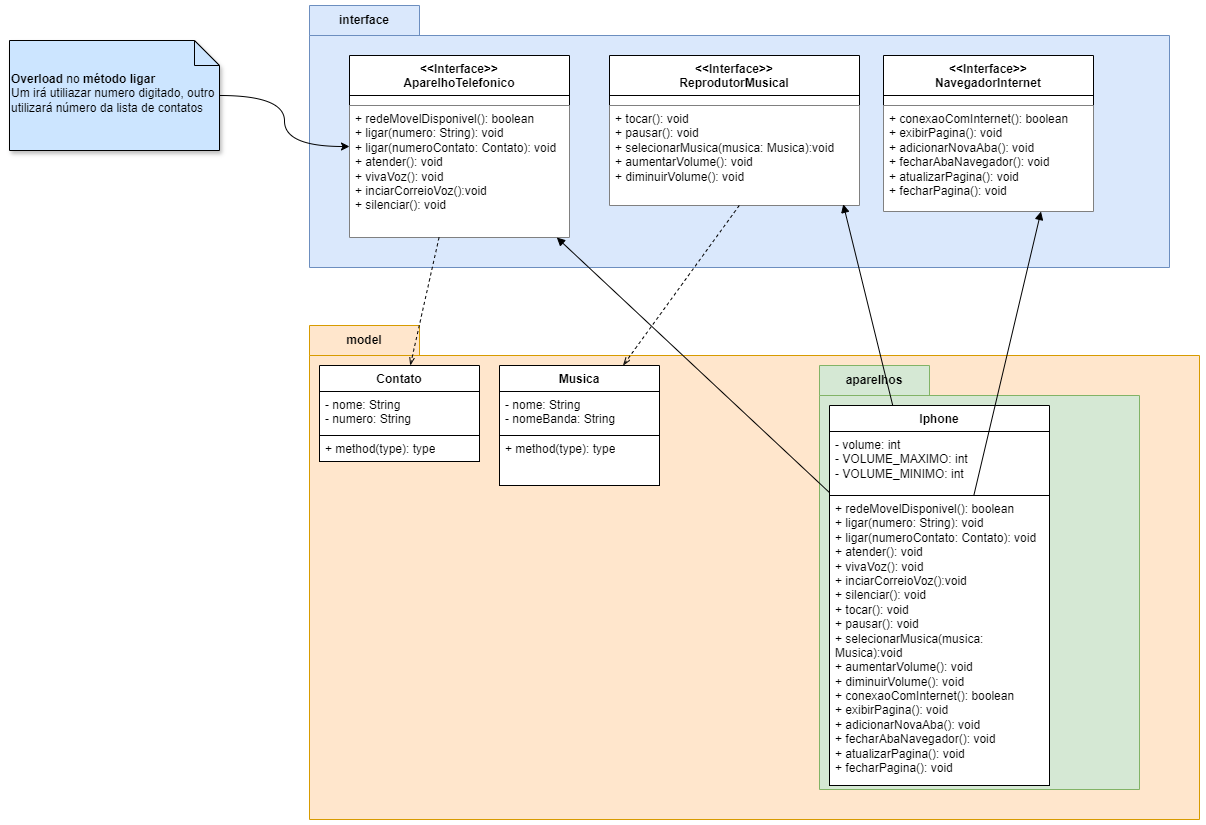

The diagram above was exported from draw.io. Its source (the exported page's mxGraphModel, read from the mxfile embedded in the PNG):
<mxGraphModel dx="1560" dy="1531" grid="1" gridSize="10" guides="1" tooltips="1" connect="1" arrows="1" fold="1" page="1" pageScale="1" pageWidth="827" pageHeight="1169" background="#ffffff" math="0" shadow="0">
  <root>
    <mxCell id="WIyWlLk6GJQsqaUBKTNV-0" />
    <mxCell id="WIyWlLk6GJQsqaUBKTNV-1" parent="WIyWlLk6GJQsqaUBKTNV-0" />
    <mxCell id="A-yT44rERhbXeqT8c0Zz-9" value="interface" style="shape=folder;fontStyle=1;tabWidth=110;tabHeight=30;tabPosition=left;html=1;boundedLbl=1;labelInHeader=1;container=1;collapsible=0;recursiveResize=0;whiteSpace=wrap;fillColor=#dae8fc;strokeColor=#6c8ebf;" vertex="1" parent="WIyWlLk6GJQsqaUBKTNV-1">
      <mxGeometry x="-160" y="-100" width="860" height="262" as="geometry" />
    </mxCell>
    <mxCell id="20fMWFTJ9Dwg5dPdXe6K-10" value="&lt;div&gt;&amp;lt;&amp;lt;Interface&amp;gt;&amp;gt;&lt;/div&gt;&lt;div&gt;AparelhoTelefonico&lt;/div&gt;" style="swimlane;fontStyle=1;align=center;verticalAlign=top;childLayout=stackLayout;horizontal=1;startSize=40;horizontalStack=0;resizeParent=1;resizeParentMax=0;resizeLast=0;collapsible=1;marginBottom=0;whiteSpace=wrap;html=1;" parent="A-yT44rERhbXeqT8c0Zz-9" vertex="1">
      <mxGeometry x="40" y="50" width="220" height="182" as="geometry" />
    </mxCell>
    <mxCell id="A-yT44rERhbXeqT8c0Zz-19" value="&lt;div&gt;&lt;div&gt;&lt;br&gt;&lt;/div&gt;&lt;/div&gt;" style="text;align=left;verticalAlign=top;spacingLeft=4;spacingRight=4;overflow=hidden;rotatable=0;points=[[0,0.5],[1,0.5]];portConstraint=eastwest;whiteSpace=wrap;html=1;fillColor=default;strokeColor=default;" vertex="1" parent="20fMWFTJ9Dwg5dPdXe6K-10">
      <mxGeometry y="40" width="220" height="10" as="geometry" />
    </mxCell>
    <mxCell id="A-yT44rERhbXeqT8c0Zz-18" value="&lt;div&gt;&lt;div&gt;+ redeMovelDisponivel(): boolean&lt;/div&gt;+ ligar(numero: String): void&lt;/div&gt;&lt;div&gt;+ ligar(numeroContato: Contato): void&lt;br&gt;&lt;div&gt;+ atender(): void&lt;/div&gt;&lt;div&gt;+ vivaVoz(): void&lt;/div&gt;&lt;div&gt;+ inciarCorreioVoz():void&lt;/div&gt;&lt;div&gt;+ silenciar(): void&lt;/div&gt;&lt;div&gt;&lt;br&gt;&lt;/div&gt;&lt;/div&gt;" style="text;align=left;verticalAlign=top;spacingLeft=4;spacingRight=4;overflow=hidden;rotatable=0;points=[[0,0.5],[1,0.5]];portConstraint=eastwest;whiteSpace=wrap;html=1;fillColor=default;" vertex="1" parent="20fMWFTJ9Dwg5dPdXe6K-10">
      <mxGeometry y="50" width="220" height="132" as="geometry" />
    </mxCell>
    <mxCell id="20fMWFTJ9Dwg5dPdXe6K-6" value="&lt;div&gt;&amp;lt;&amp;lt;Interface&amp;gt;&amp;gt;&lt;br&gt;&lt;/div&gt;ReprodutorMusical&lt;div&gt;&lt;br&gt;&lt;/div&gt;" style="swimlane;fontStyle=1;align=center;verticalAlign=top;childLayout=stackLayout;horizontal=1;startSize=40;horizontalStack=0;resizeParent=1;resizeParentMax=0;resizeLast=0;collapsible=1;marginBottom=0;whiteSpace=wrap;html=1;" parent="A-yT44rERhbXeqT8c0Zz-9" vertex="1">
      <mxGeometry x="300" y="50" width="250" height="150" as="geometry">
        <mxRectangle x="250" y="150" width="140" height="60" as="alternateBounds" />
      </mxGeometry>
    </mxCell>
    <mxCell id="A-yT44rERhbXeqT8c0Zz-20" value="&lt;div&gt;&lt;div&gt;&lt;br&gt;&lt;/div&gt;&lt;/div&gt;" style="text;align=left;verticalAlign=top;spacingLeft=4;spacingRight=4;overflow=hidden;rotatable=0;points=[[0,0.5],[1,0.5]];portConstraint=eastwest;whiteSpace=wrap;html=1;fillColor=default;strokeColor=default;" vertex="1" parent="20fMWFTJ9Dwg5dPdXe6K-6">
      <mxGeometry y="40" width="250" height="10" as="geometry" />
    </mxCell>
    <mxCell id="20fMWFTJ9Dwg5dPdXe6K-9" value="+ tocar(): void&lt;div&gt;+ pausar(): void&lt;/div&gt;&lt;div&gt;+ selecionarMusica(musica: Musica):void&lt;/div&gt;&lt;div&gt;+ aumentarVolume(): void&lt;/div&gt;&lt;div&gt;+ diminuirVolume(): void&lt;/div&gt;" style="text;strokeColor=none;fillColor=default;align=left;verticalAlign=top;spacingLeft=4;spacingRight=4;overflow=hidden;rotatable=0;points=[[0,0.5],[1,0.5]];portConstraint=eastwest;whiteSpace=wrap;html=1;" parent="20fMWFTJ9Dwg5dPdXe6K-6" vertex="1">
      <mxGeometry y="50" width="250" height="100" as="geometry" />
    </mxCell>
    <mxCell id="20fMWFTJ9Dwg5dPdXe6K-14" value="&lt;div&gt;&amp;lt;&amp;lt;Interface&amp;gt;&amp;gt;&lt;br&gt;NavegadorInternet&lt;/div&gt;" style="swimlane;fontStyle=1;align=center;verticalAlign=top;childLayout=stackLayout;horizontal=1;startSize=40;horizontalStack=0;resizeParent=1;resizeParentMax=0;resizeLast=0;collapsible=1;marginBottom=0;whiteSpace=wrap;html=1;" parent="A-yT44rERhbXeqT8c0Zz-9" vertex="1">
      <mxGeometry x="574" y="50" width="210" height="156" as="geometry" />
    </mxCell>
    <mxCell id="A-yT44rERhbXeqT8c0Zz-21" value="&lt;div&gt;&lt;div&gt;&lt;br&gt;&lt;/div&gt;&lt;/div&gt;" style="text;align=left;verticalAlign=top;spacingLeft=4;spacingRight=4;overflow=hidden;rotatable=0;points=[[0,0.5],[1,0.5]];portConstraint=eastwest;whiteSpace=wrap;html=1;fillColor=default;strokeColor=default;" vertex="1" parent="20fMWFTJ9Dwg5dPdXe6K-14">
      <mxGeometry y="40" width="210" height="10" as="geometry" />
    </mxCell>
    <mxCell id="20fMWFTJ9Dwg5dPdXe6K-17" value="+ conexaoComInternet(): boolean&lt;div&gt;+ exibirPagina(): void&lt;/div&gt;&lt;div&gt;+ adicionarNovaAba(): void&lt;/div&gt;&lt;div&gt;+ fecharAbaNavegador(): void&lt;/div&gt;&lt;div&gt;+ atualizarPagina(): void&lt;/div&gt;&lt;div&gt;+ fecharPagina(): void&lt;/div&gt;" style="text;strokeColor=none;fillColor=default;align=left;verticalAlign=top;spacingLeft=4;spacingRight=4;overflow=hidden;rotatable=0;points=[[0,0.5],[1,0.5]];portConstraint=eastwest;whiteSpace=wrap;html=1;" parent="20fMWFTJ9Dwg5dPdXe6K-14" vertex="1">
      <mxGeometry y="50" width="210" height="106" as="geometry" />
    </mxCell>
    <mxCell id="A-yT44rERhbXeqT8c0Zz-5" value="model" style="shape=folder;fontStyle=1;tabWidth=110;tabHeight=30;tabPosition=left;html=1;boundedLbl=1;labelInHeader=1;container=1;collapsible=0;recursiveResize=0;whiteSpace=wrap;fillColor=#ffe6cc;strokeColor=#d79b00;" vertex="1" parent="WIyWlLk6GJQsqaUBKTNV-1">
      <mxGeometry x="-160" y="220" width="890" height="494" as="geometry" />
    </mxCell>
    <mxCell id="20fMWFTJ9Dwg5dPdXe6K-27" value="Contato" style="swimlane;fontStyle=1;align=center;verticalAlign=top;childLayout=stackLayout;horizontal=1;startSize=26;horizontalStack=0;resizeParent=1;resizeParentMax=0;resizeLast=0;collapsible=1;marginBottom=0;whiteSpace=wrap;html=1;" parent="A-yT44rERhbXeqT8c0Zz-5" vertex="1">
      <mxGeometry x="10" y="40" width="160" height="96" as="geometry" />
    </mxCell>
    <mxCell id="20fMWFTJ9Dwg5dPdXe6K-28" value="- nome: String&lt;br&gt;- numero: String" style="text;align=left;verticalAlign=top;spacingLeft=4;spacingRight=4;overflow=hidden;rotatable=0;points=[[0,0.5],[1,0.5]];portConstraint=eastwest;whiteSpace=wrap;html=1;fillColor=default;strokeColor=default;" parent="20fMWFTJ9Dwg5dPdXe6K-27" vertex="1">
      <mxGeometry y="26" width="160" height="44" as="geometry" />
    </mxCell>
    <mxCell id="20fMWFTJ9Dwg5dPdXe6K-30" value="+ method(type): type" style="text;strokeColor=default;fillColor=default;align=left;verticalAlign=top;spacingLeft=4;spacingRight=4;overflow=hidden;rotatable=0;points=[[0,0.5],[1,0.5]];portConstraint=eastwest;whiteSpace=wrap;html=1;" parent="20fMWFTJ9Dwg5dPdXe6K-27" vertex="1">
      <mxGeometry y="70" width="160" height="26" as="geometry" />
    </mxCell>
    <mxCell id="20fMWFTJ9Dwg5dPdXe6K-18" value="Musica" style="swimlane;fontStyle=1;align=center;verticalAlign=top;childLayout=stackLayout;horizontal=1;startSize=26;horizontalStack=0;resizeParent=1;resizeParentMax=0;resizeLast=0;collapsible=1;marginBottom=0;whiteSpace=wrap;html=1;" parent="A-yT44rERhbXeqT8c0Zz-5" vertex="1">
      <mxGeometry x="190" y="40" width="160" height="120" as="geometry" />
    </mxCell>
    <mxCell id="20fMWFTJ9Dwg5dPdXe6K-19" value="- nome: String&lt;div&gt;- nomeBanda: String&lt;br&gt;&lt;div&gt;&lt;br&gt;&lt;/div&gt;&lt;/div&gt;" style="text;strokeColor=default;fillColor=default;align=left;verticalAlign=top;spacingLeft=4;spacingRight=4;overflow=hidden;rotatable=0;points=[[0,0.5],[1,0.5]];portConstraint=eastwest;whiteSpace=wrap;html=1;" parent="20fMWFTJ9Dwg5dPdXe6K-18" vertex="1">
      <mxGeometry y="26" width="160" height="44" as="geometry" />
    </mxCell>
    <mxCell id="20fMWFTJ9Dwg5dPdXe6K-21" value="+ method(type): type" style="text;strokeColor=default;fillColor=default;align=left;verticalAlign=top;spacingLeft=4;spacingRight=4;overflow=hidden;rotatable=0;points=[[0,0.5],[1,0.5]];portConstraint=eastwest;whiteSpace=wrap;html=1;" parent="20fMWFTJ9Dwg5dPdXe6K-18" vertex="1">
      <mxGeometry y="70" width="160" height="50" as="geometry" />
    </mxCell>
    <mxCell id="A-yT44rERhbXeqT8c0Zz-22" value="aparelhos" style="shape=folder;fontStyle=1;tabWidth=110;tabHeight=30;tabPosition=left;html=1;boundedLbl=1;labelInHeader=1;container=1;collapsible=0;recursiveResize=0;whiteSpace=wrap;fillColor=#d5e8d4;strokeColor=#82b366;" vertex="1" parent="A-yT44rERhbXeqT8c0Zz-5">
      <mxGeometry x="510" y="40" width="320" height="424" as="geometry" />
    </mxCell>
    <mxCell id="20fMWFTJ9Dwg5dPdXe6K-1" value="Iphone" style="swimlane;fontStyle=1;align=center;verticalAlign=top;childLayout=stackLayout;horizontal=1;startSize=26;horizontalStack=0;resizeParent=1;resizeParentMax=0;resizeLast=0;collapsible=1;marginBottom=0;whiteSpace=wrap;html=1;" parent="A-yT44rERhbXeqT8c0Zz-22" vertex="1">
      <mxGeometry x="10" y="40" width="220" height="380" as="geometry" />
    </mxCell>
    <mxCell id="20fMWFTJ9Dwg5dPdXe6K-39" value="&lt;div&gt;&lt;div&gt;- volume: int&lt;/div&gt;&lt;/div&gt;&lt;div&gt;- VOLUME_MAXIMO: int&lt;/div&gt;&lt;div&gt;- VOLUME_MINIMO: int&lt;/div&gt;" style="text;strokeColor=default;fillColor=default;align=left;verticalAlign=top;spacingLeft=4;spacingRight=4;overflow=hidden;rotatable=0;points=[[0,0.5],[1,0.5]];portConstraint=eastwest;whiteSpace=wrap;html=1;" parent="20fMWFTJ9Dwg5dPdXe6K-1" vertex="1">
      <mxGeometry y="26" width="220" height="64" as="geometry" />
    </mxCell>
    <mxCell id="20fMWFTJ9Dwg5dPdXe6K-4" value="&lt;div&gt;&lt;div&gt;&lt;div&gt;&lt;div&gt;+ redeMovelDisponivel(): boolean&lt;/div&gt;+ ligar(numero: String): void&lt;/div&gt;&lt;div&gt;+ ligar(numeroContato: Contato): void&lt;br&gt;&lt;div&gt;+ atender(): void&lt;/div&gt;&lt;div&gt;+ vivaVoz(): void&lt;/div&gt;&lt;div&gt;+ inciarCorreioVoz():void&lt;/div&gt;&lt;div&gt;+ silenciar(): void&lt;/div&gt;&lt;div&gt;+ tocar(): void&lt;div&gt;+ pausar(): void&lt;/div&gt;&lt;div&gt;+ selecionarMusica(musica: Musica):void&lt;/div&gt;&lt;div&gt;+ aumentarVolume(): void&lt;/div&gt;&lt;div&gt;+ diminuirVolume(): void&lt;/div&gt;&lt;/div&gt;&lt;/div&gt;&lt;/div&gt;&lt;/div&gt;&lt;div&gt;+ conexaoComInternet(): boolean&lt;div&gt;+ exibirPagina(): void&lt;/div&gt;&lt;div&gt;+ adicionarNovaAba(): void&lt;/div&gt;&lt;div&gt;+ fecharAbaNavegador(): void&lt;/div&gt;&lt;div&gt;+ atualizarPagina(): void&lt;/div&gt;&lt;div&gt;+ fecharPagina(): void&lt;/div&gt;&lt;/div&gt;" style="text;strokeColor=default;fillColor=default;align=left;verticalAlign=top;spacingLeft=4;spacingRight=4;overflow=hidden;rotatable=0;points=[[0,0.5],[1,0.5]];portConstraint=eastwest;whiteSpace=wrap;html=1;" parent="20fMWFTJ9Dwg5dPdXe6K-1" vertex="1">
      <mxGeometry y="90" width="220" height="290" as="geometry" />
    </mxCell>
    <mxCell id="20fMWFTJ9Dwg5dPdXe6K-33" style="rounded=0;orthogonalLoop=1;jettySize=auto;html=1;endArrow=block;endFill=1;" parent="WIyWlLk6GJQsqaUBKTNV-1" source="20fMWFTJ9Dwg5dPdXe6K-1" target="20fMWFTJ9Dwg5dPdXe6K-10" edge="1">
      <mxGeometry relative="1" as="geometry" />
    </mxCell>
    <mxCell id="20fMWFTJ9Dwg5dPdXe6K-34" style="rounded=0;orthogonalLoop=1;jettySize=auto;html=1;endArrow=block;endFill=1;entryX=0.935;entryY=0.988;entryDx=0;entryDy=0;entryPerimeter=0;" parent="WIyWlLk6GJQsqaUBKTNV-1" source="20fMWFTJ9Dwg5dPdXe6K-1" target="20fMWFTJ9Dwg5dPdXe6K-9" edge="1">
      <mxGeometry relative="1" as="geometry" />
    </mxCell>
    <mxCell id="20fMWFTJ9Dwg5dPdXe6K-31" style="rounded=0;orthogonalLoop=1;jettySize=auto;html=1;endArrow=openThin;endFill=0;dashed=1;" parent="WIyWlLk6GJQsqaUBKTNV-1" source="20fMWFTJ9Dwg5dPdXe6K-10" target="20fMWFTJ9Dwg5dPdXe6K-27" edge="1">
      <mxGeometry relative="1" as="geometry" />
    </mxCell>
    <mxCell id="20fMWFTJ9Dwg5dPdXe6K-26" style="edgeStyle=orthogonalEdgeStyle;rounded=0;orthogonalLoop=1;jettySize=auto;html=1;curved=1;" parent="WIyWlLk6GJQsqaUBKTNV-1" source="20fMWFTJ9Dwg5dPdXe6K-25" target="20fMWFTJ9Dwg5dPdXe6K-10" edge="1">
      <mxGeometry relative="1" as="geometry" />
    </mxCell>
    <mxCell id="20fMWFTJ9Dwg5dPdXe6K-25" value="&lt;b&gt;Overload&lt;/b&gt; no &lt;b&gt;método ligar&lt;/b&gt;&lt;div&gt;Um irá utiliazar numero digitado, outro utilizará número da lista de contatos&lt;/div&gt;" style="shape=note2;boundedLbl=1;whiteSpace=wrap;html=1;size=25;verticalAlign=top;align=left;fillColor=#CCE5FF;shadow=1;" parent="WIyWlLk6GJQsqaUBKTNV-1" vertex="1">
      <mxGeometry x="-460" y="-65" width="210" height="110" as="geometry" />
    </mxCell>
    <mxCell id="20fMWFTJ9Dwg5dPdXe6K-32" style="rounded=0;orthogonalLoop=1;jettySize=auto;html=1;endArrow=openThin;endFill=0;dashed=1;exitX=0.519;exitY=1;exitDx=0;exitDy=0;exitPerimeter=0;" parent="WIyWlLk6GJQsqaUBKTNV-1" source="20fMWFTJ9Dwg5dPdXe6K-9" target="20fMWFTJ9Dwg5dPdXe6K-18" edge="1">
      <mxGeometry relative="1" as="geometry">
        <mxPoint x="52" y="340" as="sourcePoint" />
        <mxPoint x="42" y="410" as="targetPoint" />
      </mxGeometry>
    </mxCell>
    <mxCell id="20fMWFTJ9Dwg5dPdXe6K-40" style="rounded=0;orthogonalLoop=1;jettySize=auto;html=1;entryX=0.75;entryY=1;entryDx=0;entryDy=0;endArrow=block;endFill=1;" parent="WIyWlLk6GJQsqaUBKTNV-1" source="20fMWFTJ9Dwg5dPdXe6K-4" target="20fMWFTJ9Dwg5dPdXe6K-14" edge="1">
      <mxGeometry relative="1" as="geometry" />
    </mxCell>
  </root>
</mxGraphModel>